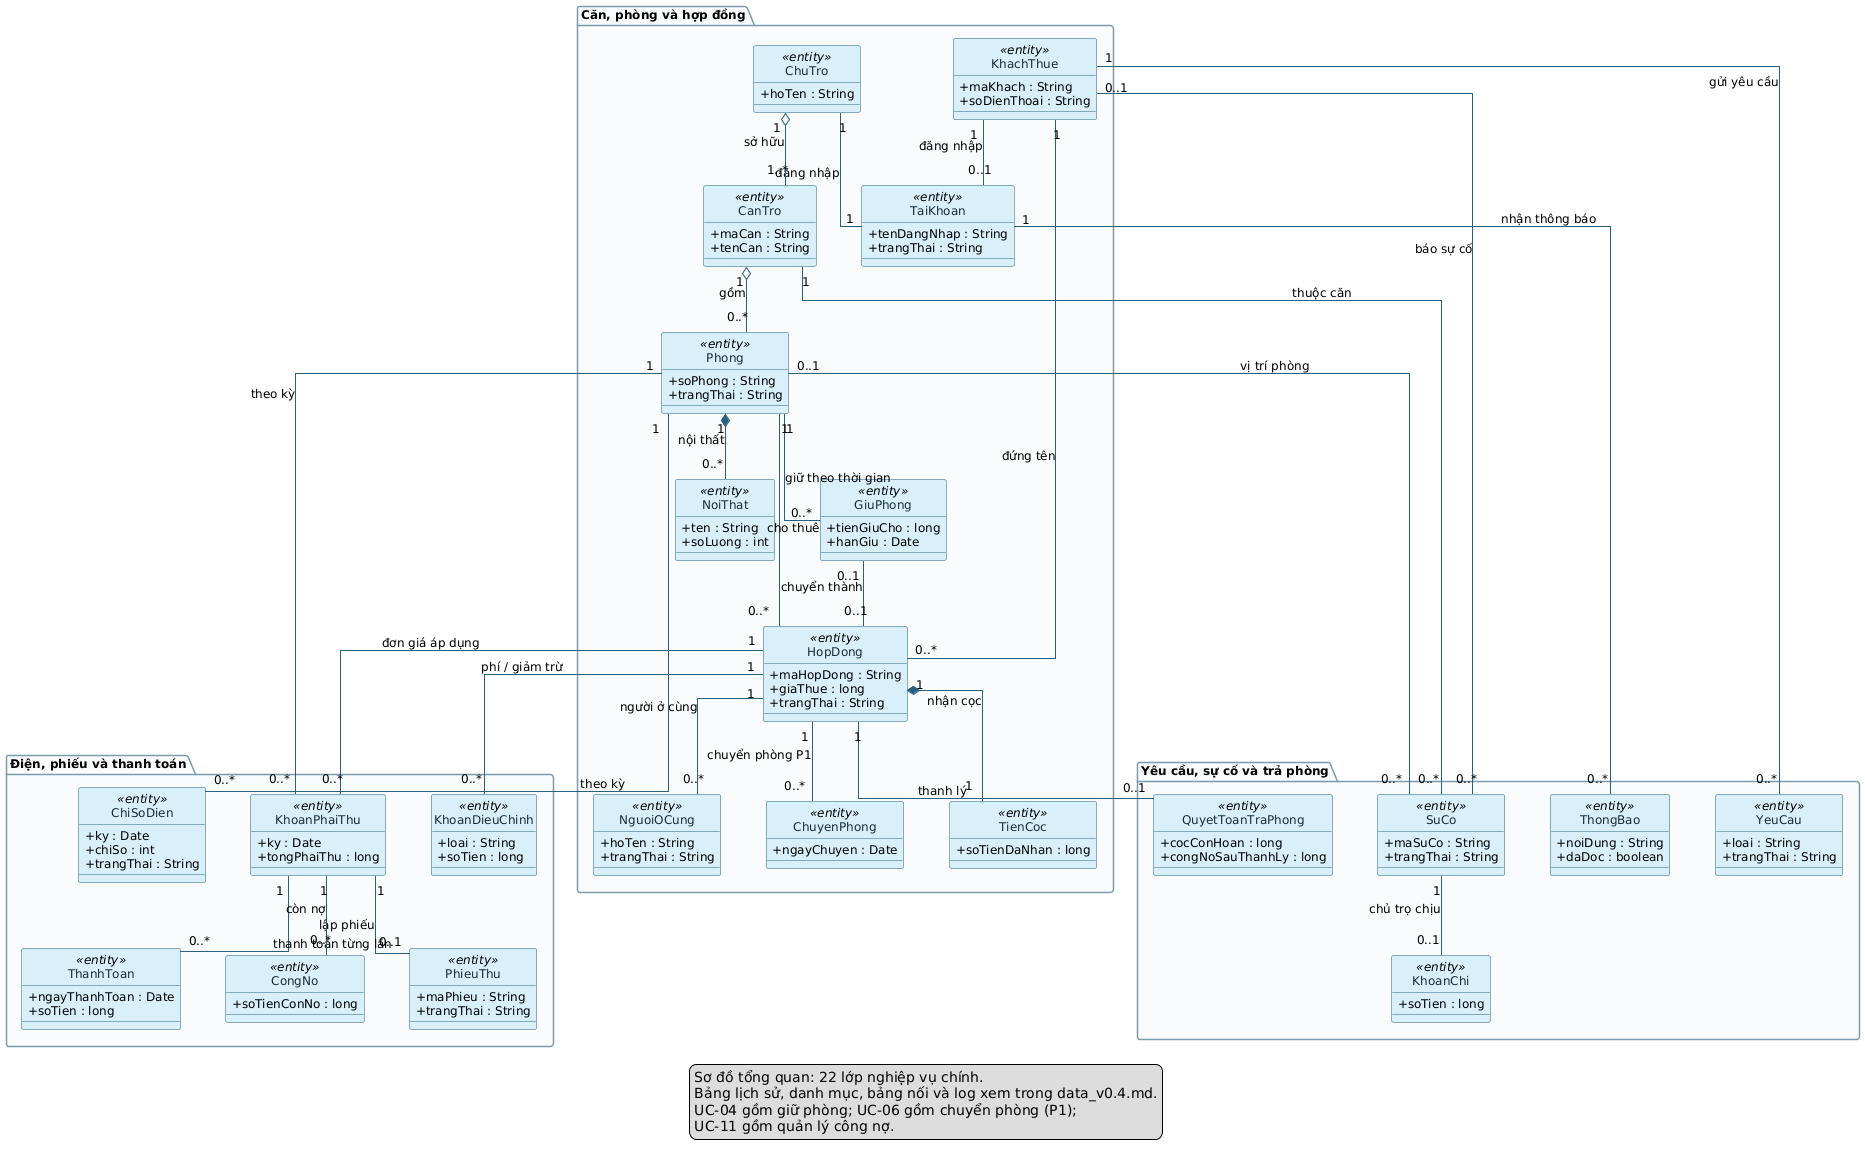

The diagram above was rendered by PlantUML. Its source (embedded in the PNG):
@startuml
' Sơ đồ lớp tổng quan theo SRS v0.4 và data_v0.4.md
' Chỉ hiển thị entity nghiệp vụ chính; mỗi nghiệp vụ giữ ID UC của SRS v0.4.

hide circle
top to bottom direction
skinparam linetype ortho
skinparam shadowing false
skinparam classAttributeIconSize 0
skinparam defaultFontName Arial
skinparam defaultFontSize 12
skinparam nodesep 45
skinparam ranksep 65
skinparam class {
  BackgroundColor #D8EFF9
  BorderColor #286080
  ArrowColor #286080
  FontColor #152E3A
}
skinparam package {
  BorderColor #7A9BAA
  BackgroundColor #F8FBFC
}

package "Căn, phòng và hợp đồng" {
  class ChuTro <<entity>> {
    +hoTen : String
  }
  class KhachThue <<entity>> {
    +maKhach : String
    +soDienThoai : String
  }
  class TaiKhoan <<entity>> {
    +tenDangNhap : String
    +trangThai : String
  }
  class CanTro <<entity>> {
    +maCan : String
    +tenCan : String
  }
  class Phong <<entity>> {
    +soPhong : String
    +trangThai : String
  }
  class NoiThat <<entity>> {
    +ten : String
    +soLuong : int
  }
  class GiuPhong <<entity>> {
    +tienGiuCho : long
    +hanGiu : Date
  }
  class HopDong <<entity>> {
    +maHopDong : String
    +giaThue : long
    +trangThai : String
  }
  class TienCoc <<entity>> {
    +soTienDaNhan : long
  }
  class NguoiOCung <<entity>> {
    +hoTen : String
    +trangThai : String
  }
  class ChuyenPhong <<entity>> {
    +ngayChuyen : Date
  }
}

package "Điện, phiếu và thanh toán" {
  class ChiSoDien <<entity>> {
    +ky : Date
    +chiSo : int
    +trangThai : String
  }
  class KhoanDieuChinh <<entity>> {
    +loai : String
    +soTien : long
  }
  class KhoanPhaiThu <<entity>> {
    +ky : Date
    +tongPhaiThu : long
  }
  class PhieuThu <<entity>> {
    +maPhieu : String
    +trangThai : String
  }
  class ThanhToan <<entity>> {
    +ngayThanhToan : Date
    +soTien : long
  }
  class CongNo <<entity>> {
    +soTienConNo : long
  }
}

package "Yêu cầu, sự cố và trả phòng" {
  class YeuCau <<entity>> {
    +loai : String
    +trangThai : String
  }
  class SuCo <<entity>> {
    +maSuCo : String
    +trangThai : String
  }
  class KhoanChi <<entity>> {
    +soTien : long
  }
  class QuyetToanTraPhong <<entity>> {
    +cocConHoan : long
    +congNoSauThanhLy : long
  }
  class ThongBao <<entity>> {
    +noiDung : String
    +daDoc : boolean
  }
}

' Quan hệ cốt lõi theo vòng đời thuê phòng
ChuTro "1" -- "1" TaiKhoan : đăng nhập
KhachThue "1" -- "0..1" TaiKhoan : đăng nhập
ChuTro "1" o-- "1..*" CanTro : sở hữu
CanTro "1" o-- "0..*" Phong : gồm
Phong "1" *-- "0..*" NoiThat : nội thất
Phong "1" -- "0..*" GiuPhong : giữ theo thời gian
GiuPhong "0..1" -- "0..1" HopDong : chuyển thành
Phong "1" -- "0..*" HopDong : cho thuê
KhachThue "1" -- "0..*" HopDong : đứng tên
HopDong "1" *-- "1" TienCoc : nhận cọc
HopDong "1" -- "0..*" NguoiOCung : người ở cùng
HopDong "1" -- "0..*" ChuyenPhong : chuyển phòng P1

' Ghi điện, lập phiếu, thu tiền và ghi nợ
Phong "1" -- "0..*" ChiSoDien : theo kỳ
HopDong "1" -- "0..*" KhoanDieuChinh : phí / giảm trừ
Phong "1" -- "0..*" KhoanPhaiThu : theo kỳ
HopDong "1" -- "0..*" KhoanPhaiThu : đơn giá áp dụng
KhoanPhaiThu "1" -- "0..1" PhieuThu : lập phiếu
KhoanPhaiThu "1" -- "0..*" ThanhToan : thanh toán từng lần
KhoanPhaiThu "1" -- "0..*" CongNo : còn nợ

' Yêu cầu, sự cố và kết thúc hợp đồng
KhachThue "1" -- "0..*" YeuCau : gửi yêu cầu
KhachThue "0..1" -- "0..*" SuCo : báo sự cố
Phong "0..1" -- "0..*" SuCo : vị trí phòng
CanTro "1" -- "0..*" SuCo : thuộc căn
SuCo "1" -- "0..1" KhoanChi : chủ trọ chịu
HopDong "1" -- "0..1" QuyetToanTraPhong : thanh lý
TaiKhoan "1" -- "0..*" ThongBao : nhận thông báo

legend bottom
  Sơ đồ tổng quan: 22 lớp nghiệp vụ chính.
  Bảng lịch sử, danh mục, bảng nối và log xem trong data_v0.4.md.
  UC-04 gồm giữ phòng; UC-06 gồm chuyển phòng (P1);
  UC-11 gồm quản lý công nợ.
endlegend
@enduml